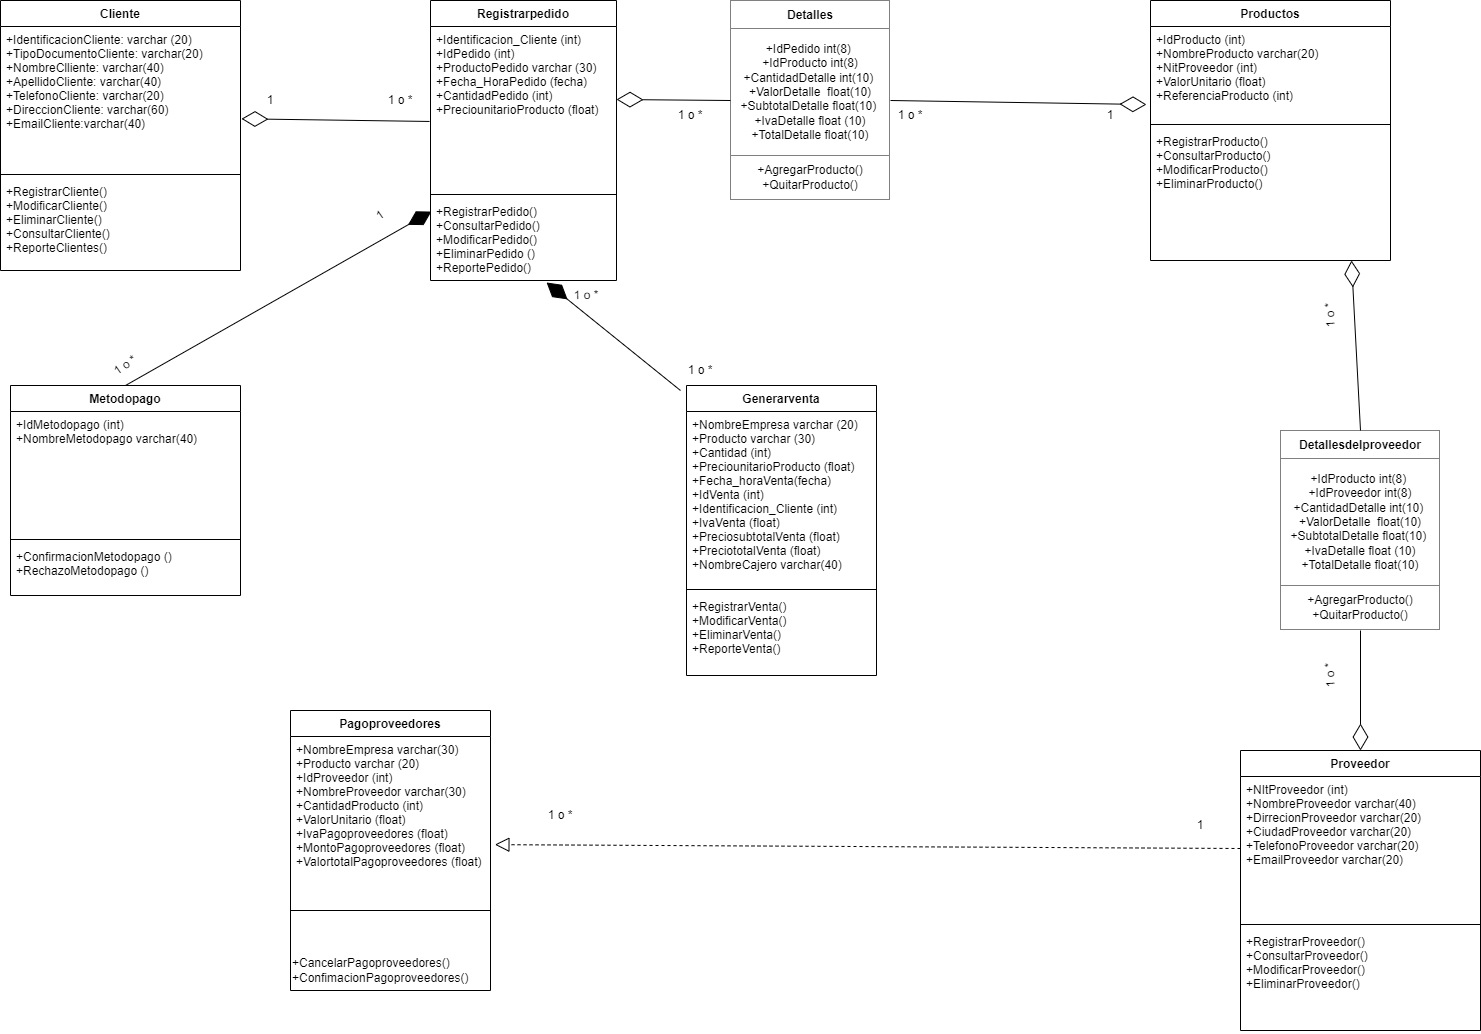

The diagram above was exported from draw.io. Its source (the exported page's mxGraphModel, read from the mxfile embedded in the PNG):
<mxGraphModel dx="1935" dy="417" grid="1" gridSize="10" guides="1" tooltips="1" connect="1" arrows="1" fold="1" page="1" pageScale="1" pageWidth="827" pageHeight="1169" math="0" shadow="0">
  <root>
    <mxCell id="WIyWlLk6GJQsqaUBKTNV-0" />
    <mxCell id="WIyWlLk6GJQsqaUBKTNV-1" parent="WIyWlLk6GJQsqaUBKTNV-0" />
    <mxCell id="rxSuxW7WZvEp2mp4e7Ss-15" value="Cliente" style="swimlane;fontStyle=1;align=center;verticalAlign=top;childLayout=stackLayout;horizontal=1;startSize=26;horizontalStack=0;resizeParent=1;resizeParentMax=0;resizeLast=0;collapsible=1;marginBottom=0;" parent="WIyWlLk6GJQsqaUBKTNV-1" vertex="1">
      <mxGeometry x="-210" y="80" width="240" height="270" as="geometry" />
    </mxCell>
    <mxCell id="rxSuxW7WZvEp2mp4e7Ss-16" value="+IdentificacionCliente: varchar (20) &#10;+TipoDocumentoCliente: varchar(20) &#10;+NombreClliente: varchar(40) &#10;+ApellidoCliente: varchar(40) &#10;+TelefonoCliente: varchar(20) &#10;+DireccionCliente: varchar(60) &#10;+EmailCliente:varchar(40)&#10;&#10;" style="text;strokeColor=none;fillColor=none;align=left;verticalAlign=top;spacingLeft=4;spacingRight=4;overflow=hidden;rotatable=0;points=[[0,0.5],[1,0.5]];portConstraint=eastwest;" parent="rxSuxW7WZvEp2mp4e7Ss-15" vertex="1">
      <mxGeometry y="26" width="240" height="144" as="geometry" />
    </mxCell>
    <mxCell id="rxSuxW7WZvEp2mp4e7Ss-17" value="" style="line;strokeWidth=1;fillColor=none;align=left;verticalAlign=middle;spacingTop=-1;spacingLeft=3;spacingRight=3;rotatable=0;labelPosition=right;points=[];portConstraint=eastwest;strokeColor=inherit;" parent="rxSuxW7WZvEp2mp4e7Ss-15" vertex="1">
      <mxGeometry y="170" width="240" height="8" as="geometry" />
    </mxCell>
    <mxCell id="rxSuxW7WZvEp2mp4e7Ss-18" value="+RegistrarCliente() &#10;+ModificarCliente() &#10;+EliminarCliente() &#10;+ConsultarCliente() &#10;+ReporteClientes()&#10;" style="text;strokeColor=none;fillColor=none;align=left;verticalAlign=top;spacingLeft=4;spacingRight=4;overflow=hidden;rotatable=0;points=[[0,0.5],[1,0.5]];portConstraint=eastwest;" parent="rxSuxW7WZvEp2mp4e7Ss-15" vertex="1">
      <mxGeometry y="178" width="240" height="92" as="geometry" />
    </mxCell>
    <mxCell id="rxSuxW7WZvEp2mp4e7Ss-19" value="Productos" style="swimlane;fontStyle=1;align=center;verticalAlign=top;childLayout=stackLayout;horizontal=1;startSize=26;horizontalStack=0;resizeParent=1;resizeParentMax=0;resizeLast=0;collapsible=1;marginBottom=0;" parent="WIyWlLk6GJQsqaUBKTNV-1" vertex="1">
      <mxGeometry x="940" y="80" width="240" height="260" as="geometry" />
    </mxCell>
    <mxCell id="rxSuxW7WZvEp2mp4e7Ss-20" value="+IdProducto (int) &#10;+NombreProducto varchar(20) &#10;+NitProveedor (int) &#10;+ValorUnitario (float) &#10;+ReferenciaProducto (int) &#10;&#10;" style="text;strokeColor=none;fillColor=none;align=left;verticalAlign=top;spacingLeft=4;spacingRight=4;overflow=hidden;rotatable=0;points=[[0,0.5],[1,0.5]];portConstraint=eastwest;" parent="rxSuxW7WZvEp2mp4e7Ss-19" vertex="1">
      <mxGeometry y="26" width="240" height="94" as="geometry" />
    </mxCell>
    <mxCell id="rxSuxW7WZvEp2mp4e7Ss-21" value="" style="line;strokeWidth=1;fillColor=none;align=left;verticalAlign=middle;spacingTop=-1;spacingLeft=3;spacingRight=3;rotatable=0;labelPosition=right;points=[];portConstraint=eastwest;strokeColor=inherit;" parent="rxSuxW7WZvEp2mp4e7Ss-19" vertex="1">
      <mxGeometry y="120" width="240" height="8" as="geometry" />
    </mxCell>
    <mxCell id="rxSuxW7WZvEp2mp4e7Ss-22" value="+RegistrarProducto() &#10;+ConsultarProducto() &#10;+ModificarProducto() &#10;+EliminarProducto()&#10;" style="text;strokeColor=none;fillColor=none;align=left;verticalAlign=top;spacingLeft=4;spacingRight=4;overflow=hidden;rotatable=0;points=[[0,0.5],[1,0.5]];portConstraint=eastwest;" parent="rxSuxW7WZvEp2mp4e7Ss-19" vertex="1">
      <mxGeometry y="128" width="240" height="132" as="geometry" />
    </mxCell>
    <mxCell id="rxSuxW7WZvEp2mp4e7Ss-23" value="Proveedor" style="swimlane;fontStyle=1;align=center;verticalAlign=top;childLayout=stackLayout;horizontal=1;startSize=26;horizontalStack=0;resizeParent=1;resizeParentMax=0;resizeLast=0;collapsible=1;marginBottom=0;" parent="WIyWlLk6GJQsqaUBKTNV-1" vertex="1">
      <mxGeometry x="1030" y="830" width="240" height="280" as="geometry" />
    </mxCell>
    <mxCell id="rxSuxW7WZvEp2mp4e7Ss-24" value="+NItProveedor (int) &#10;+NombreProveedor varchar(40) &#10;+DirrecionProveedor varchar(20) &#10;+CiudadProveedor varchar(20) &#10;+TelefonoProveedor varchar(20) &#10;+EmailProveedor varchar(20)&#10;&#10;&#10;" style="text;strokeColor=none;fillColor=none;align=left;verticalAlign=top;spacingLeft=4;spacingRight=4;overflow=hidden;rotatable=0;points=[[0,0.5],[1,0.5]];portConstraint=eastwest;" parent="rxSuxW7WZvEp2mp4e7Ss-23" vertex="1">
      <mxGeometry y="26" width="240" height="144" as="geometry" />
    </mxCell>
    <mxCell id="rxSuxW7WZvEp2mp4e7Ss-25" value="" style="line;strokeWidth=1;fillColor=none;align=left;verticalAlign=middle;spacingTop=-1;spacingLeft=3;spacingRight=3;rotatable=0;labelPosition=right;points=[];portConstraint=eastwest;strokeColor=inherit;" parent="rxSuxW7WZvEp2mp4e7Ss-23" vertex="1">
      <mxGeometry y="170" width="240" height="8" as="geometry" />
    </mxCell>
    <mxCell id="rxSuxW7WZvEp2mp4e7Ss-26" value="+RegistrarProveedor() &#10;+ConsultarProveedor() &#10;+ModificarProveedor() &#10;+EliminarProveedor()&#10;" style="text;strokeColor=none;fillColor=none;align=left;verticalAlign=top;spacingLeft=4;spacingRight=4;overflow=hidden;rotatable=0;points=[[0,0.5],[1,0.5]];portConstraint=eastwest;" parent="rxSuxW7WZvEp2mp4e7Ss-23" vertex="1">
      <mxGeometry y="178" width="240" height="102" as="geometry" />
    </mxCell>
    <mxCell id="rxSuxW7WZvEp2mp4e7Ss-27" value="Metodopago" style="swimlane;fontStyle=1;align=center;verticalAlign=top;childLayout=stackLayout;horizontal=1;startSize=26;horizontalStack=0;resizeParent=1;resizeParentMax=0;resizeLast=0;collapsible=1;marginBottom=0;" parent="WIyWlLk6GJQsqaUBKTNV-1" vertex="1">
      <mxGeometry x="-200" y="465" width="230" height="210" as="geometry" />
    </mxCell>
    <mxCell id="rxSuxW7WZvEp2mp4e7Ss-28" value="+IdMetodopago (int)  &#10;+NombreMetodopago varchar(40)" style="text;strokeColor=none;fillColor=none;align=left;verticalAlign=top;spacingLeft=4;spacingRight=4;overflow=hidden;rotatable=0;points=[[0,0.5],[1,0.5]];portConstraint=eastwest;" parent="rxSuxW7WZvEp2mp4e7Ss-27" vertex="1">
      <mxGeometry y="26" width="230" height="124" as="geometry" />
    </mxCell>
    <mxCell id="rxSuxW7WZvEp2mp4e7Ss-29" value="" style="line;strokeWidth=1;fillColor=none;align=left;verticalAlign=middle;spacingTop=-1;spacingLeft=3;spacingRight=3;rotatable=0;labelPosition=right;points=[];portConstraint=eastwest;strokeColor=inherit;" parent="rxSuxW7WZvEp2mp4e7Ss-27" vertex="1">
      <mxGeometry y="150" width="230" height="8" as="geometry" />
    </mxCell>
    <mxCell id="rxSuxW7WZvEp2mp4e7Ss-30" value="+ConfirmacionMetodopago () &#10;+RechazoMetodopago ()&#10;" style="text;strokeColor=none;fillColor=none;align=left;verticalAlign=top;spacingLeft=4;spacingRight=4;overflow=hidden;rotatable=0;points=[[0,0.5],[1,0.5]];portConstraint=eastwest;" parent="rxSuxW7WZvEp2mp4e7Ss-27" vertex="1">
      <mxGeometry y="158" width="230" height="52" as="geometry" />
    </mxCell>
    <mxCell id="rxSuxW7WZvEp2mp4e7Ss-31" value="Generarventa" style="swimlane;fontStyle=1;align=center;verticalAlign=top;childLayout=stackLayout;horizontal=1;startSize=26;horizontalStack=0;resizeParent=1;resizeParentMax=0;resizeLast=0;collapsible=1;marginBottom=0;" parent="WIyWlLk6GJQsqaUBKTNV-1" vertex="1">
      <mxGeometry x="476" y="465" width="190" height="290" as="geometry" />
    </mxCell>
    <mxCell id="rxSuxW7WZvEp2mp4e7Ss-32" value="+NombreEmpresa varchar (20) &#10;+Producto varchar (30) &#10;+Cantidad (int) &#10;+PreciounitarioProducto (float) &#10;+Fecha_horaVenta(fecha) &#10;+IdVenta (int) &#10;+Identificacion_Cliente (int) &#10;+IvaVenta (float) &#10;+PreciosubtotalVenta (float) &#10;+PreciototalVenta (float) &#10;+NombreCajero varchar(40)&#10;&#10;" style="text;strokeColor=none;fillColor=none;align=left;verticalAlign=top;spacingLeft=4;spacingRight=4;overflow=hidden;rotatable=0;points=[[0,0.5],[1,0.5]];portConstraint=eastwest;" parent="rxSuxW7WZvEp2mp4e7Ss-31" vertex="1">
      <mxGeometry y="26" width="190" height="174" as="geometry" />
    </mxCell>
    <mxCell id="rxSuxW7WZvEp2mp4e7Ss-33" value="" style="line;strokeWidth=1;fillColor=none;align=left;verticalAlign=middle;spacingTop=-1;spacingLeft=3;spacingRight=3;rotatable=0;labelPosition=right;points=[];portConstraint=eastwest;strokeColor=inherit;" parent="rxSuxW7WZvEp2mp4e7Ss-31" vertex="1">
      <mxGeometry y="200" width="190" height="8" as="geometry" />
    </mxCell>
    <mxCell id="rxSuxW7WZvEp2mp4e7Ss-34" value="+RegistrarVenta() &#10;+ModificarVenta() &#10;+EliminarVenta() &#10;+ReporteVenta()&#10;" style="text;strokeColor=none;fillColor=none;align=left;verticalAlign=top;spacingLeft=4;spacingRight=4;overflow=hidden;rotatable=0;points=[[0,0.5],[1,0.5]];portConstraint=eastwest;" parent="rxSuxW7WZvEp2mp4e7Ss-31" vertex="1">
      <mxGeometry y="208" width="190" height="82" as="geometry" />
    </mxCell>
    <mxCell id="rxSuxW7WZvEp2mp4e7Ss-35" value="Registrarpedido" style="swimlane;fontStyle=1;align=center;verticalAlign=top;childLayout=stackLayout;horizontal=1;startSize=26;horizontalStack=0;resizeParent=1;resizeParentMax=0;resizeLast=0;collapsible=1;marginBottom=0;" parent="WIyWlLk6GJQsqaUBKTNV-1" vertex="1">
      <mxGeometry x="220" y="80" width="186" height="280" as="geometry" />
    </mxCell>
    <mxCell id="rxSuxW7WZvEp2mp4e7Ss-36" value="+Identificacion_Cliente (int) &#10;+IdPedido (int) &#10;+ProductoPedido varchar (30) &#10;+Fecha_HoraPedido (fecha) &#10;+CantidadPedido (int) &#10;+PreciounitarioProducto (float)&#10;&#10;&#10;" style="text;strokeColor=none;fillColor=none;align=left;verticalAlign=top;spacingLeft=4;spacingRight=4;overflow=hidden;rotatable=0;points=[[0,0.5],[1,0.5]];portConstraint=eastwest;" parent="rxSuxW7WZvEp2mp4e7Ss-35" vertex="1">
      <mxGeometry y="26" width="186" height="164" as="geometry" />
    </mxCell>
    <mxCell id="rxSuxW7WZvEp2mp4e7Ss-37" value="" style="line;strokeWidth=1;fillColor=none;align=left;verticalAlign=middle;spacingTop=-1;spacingLeft=3;spacingRight=3;rotatable=0;labelPosition=right;points=[];portConstraint=eastwest;strokeColor=inherit;" parent="rxSuxW7WZvEp2mp4e7Ss-35" vertex="1">
      <mxGeometry y="190" width="186" height="8" as="geometry" />
    </mxCell>
    <mxCell id="rxSuxW7WZvEp2mp4e7Ss-38" value="+RegistrarPedido() &#10;+ConsultarPedido() &#10;+ModificarPedido() &#10;+EliminarPedido () &#10;+ReportePedido()" style="text;strokeColor=none;fillColor=none;align=left;verticalAlign=top;spacingLeft=4;spacingRight=4;overflow=hidden;rotatable=0;points=[[0,0.5],[1,0.5]];portConstraint=eastwest;" parent="rxSuxW7WZvEp2mp4e7Ss-35" vertex="1">
      <mxGeometry y="198" width="186" height="82" as="geometry" />
    </mxCell>
    <mxCell id="rxSuxW7WZvEp2mp4e7Ss-39" value="Pagoproveedores" style="swimlane;fontStyle=1;align=center;verticalAlign=top;childLayout=stackLayout;horizontal=1;startSize=26;horizontalStack=0;resizeParent=1;resizeParentMax=0;resizeLast=0;collapsible=1;marginBottom=0;" parent="WIyWlLk6GJQsqaUBKTNV-1" vertex="1">
      <mxGeometry x="80" y="790" width="200" height="280" as="geometry" />
    </mxCell>
    <mxCell id="rxSuxW7WZvEp2mp4e7Ss-40" value="+NombreEmpresa varchar(30) &#10;+Producto varchar (20) &#10;+IdProveedor (int) &#10;+NombreProveedor varchar(30) &#10;+CantidadProducto (int) &#10;+ValorUnitario (float) &#10;+IvaPagoproveedores (float) &#10;+MontoPagoproveedores (float)  &#10;+ValortotalPagoproveedores (float)&#10;&#10;" style="text;strokeColor=none;fillColor=none;align=left;verticalAlign=top;spacingLeft=4;spacingRight=4;overflow=hidden;rotatable=0;points=[[0,0.5],[1,0.5]];portConstraint=eastwest;" parent="rxSuxW7WZvEp2mp4e7Ss-39" vertex="1">
      <mxGeometry y="26" width="200" height="134" as="geometry" />
    </mxCell>
    <mxCell id="rxSuxW7WZvEp2mp4e7Ss-41" value="" style="line;strokeWidth=1;fillColor=none;align=left;verticalAlign=middle;spacingTop=-1;spacingLeft=3;spacingRight=3;rotatable=0;labelPosition=right;points=[];portConstraint=eastwest;strokeColor=inherit;" parent="rxSuxW7WZvEp2mp4e7Ss-39" vertex="1">
      <mxGeometry y="160" width="200" height="80" as="geometry" />
    </mxCell>
    <mxCell id="rxSuxW7WZvEp2mp4e7Ss-44" value="&lt;div align=&quot;left&quot;&gt;&lt;font style=&quot;vertical-align: inherit;&quot;&gt;&lt;font style=&quot;vertical-align: inherit;&quot;&gt;+CancelarPagoproveedores()&lt;/font&gt;&lt;/font&gt;&lt;/div&gt;&lt;div align=&quot;left&quot;&gt;&lt;font style=&quot;vertical-align: inherit;&quot;&gt;&lt;font style=&quot;vertical-align: inherit;&quot;&gt;+ConfimacionPagoproveedores()&lt;/font&gt;&lt;/font&gt;&lt;br&gt;&lt;/div&gt;" style="text;html=1;align=left;verticalAlign=middle;resizable=0;points=[];autosize=1;strokeColor=none;fillColor=none;" parent="rxSuxW7WZvEp2mp4e7Ss-39" vertex="1">
      <mxGeometry y="240" width="200" height="40" as="geometry" />
    </mxCell>
    <mxCell id="O6F7d49XxOv8L2L1edOC-1" value="" style="endArrow=diamondThin;endFill=1;endSize=24;html=1;rounded=0;entryX=0.624;entryY=1.024;entryDx=0;entryDy=0;entryPerimeter=0;" parent="WIyWlLk6GJQsqaUBKTNV-1" target="rxSuxW7WZvEp2mp4e7Ss-38" edge="1">
      <mxGeometry width="160" relative="1" as="geometry">
        <mxPoint x="470" y="470" as="sourcePoint" />
        <mxPoint x="731" y="450" as="targetPoint" />
        <Array as="points" />
      </mxGeometry>
    </mxCell>
    <mxCell id="O6F7d49XxOv8L2L1edOC-3" value="" style="endArrow=block;dashed=1;endFill=0;endSize=12;html=1;rounded=0;entryX=1.022;entryY=0.807;entryDx=0;entryDy=0;entryPerimeter=0;exitX=0;exitY=0.5;exitDx=0;exitDy=0;" parent="WIyWlLk6GJQsqaUBKTNV-1" source="rxSuxW7WZvEp2mp4e7Ss-24" target="rxSuxW7WZvEp2mp4e7Ss-40" edge="1">
      <mxGeometry width="160" relative="1" as="geometry">
        <mxPoint x="540" y="800" as="sourcePoint" />
        <mxPoint x="700" y="800" as="targetPoint" />
      </mxGeometry>
    </mxCell>
    <mxCell id="3U8VoCjfZNV3qH5VqqLj-0" value="1 o *" style="text;html=1;strokeColor=none;fillColor=none;align=center;verticalAlign=middle;whiteSpace=wrap;rounded=0;" parent="WIyWlLk6GJQsqaUBKTNV-1" vertex="1">
      <mxGeometry x="320" y="880" width="60" height="30" as="geometry" />
    </mxCell>
    <mxCell id="3U8VoCjfZNV3qH5VqqLj-1" value="1" style="text;html=1;strokeColor=none;fillColor=none;align=center;verticalAlign=middle;whiteSpace=wrap;rounded=0;" parent="WIyWlLk6GJQsqaUBKTNV-1" vertex="1">
      <mxGeometry x="960" y="890" width="60" height="30" as="geometry" />
    </mxCell>
    <mxCell id="3U8VoCjfZNV3qH5VqqLj-4" value="1 o *" style="text;html=1;strokeColor=none;fillColor=none;align=center;verticalAlign=middle;whiteSpace=wrap;rounded=0;rotation=0;" parent="WIyWlLk6GJQsqaUBKTNV-1" vertex="1">
      <mxGeometry x="460" y="435" width="60" height="30" as="geometry" />
    </mxCell>
    <mxCell id="3U8VoCjfZNV3qH5VqqLj-5" value="1 o *" style="text;html=1;strokeColor=none;fillColor=none;align=center;verticalAlign=middle;whiteSpace=wrap;rounded=0;rotation=-1;" parent="WIyWlLk6GJQsqaUBKTNV-1" vertex="1">
      <mxGeometry x="346" y="360" width="60" height="30" as="geometry" />
    </mxCell>
    <mxCell id="3U8VoCjfZNV3qH5VqqLj-6" value="1 o *" style="text;html=1;strokeColor=none;fillColor=none;align=center;verticalAlign=middle;whiteSpace=wrap;rounded=0;rotation=-94;" parent="WIyWlLk6GJQsqaUBKTNV-1" vertex="1">
      <mxGeometry x="1090" y="380" width="60" height="30" as="geometry" />
    </mxCell>
    <mxCell id="3U8VoCjfZNV3qH5VqqLj-7" value="1 o *" style="text;html=1;strokeColor=none;fillColor=none;align=center;verticalAlign=middle;whiteSpace=wrap;rounded=0;rotation=-94;" parent="WIyWlLk6GJQsqaUBKTNV-1" vertex="1">
      <mxGeometry x="1090" y="740" width="60" height="30" as="geometry" />
    </mxCell>
    <mxCell id="3U8VoCjfZNV3qH5VqqLj-8" value="1" style="text;html=1;strokeColor=none;fillColor=none;align=center;verticalAlign=middle;whiteSpace=wrap;rounded=0;" parent="WIyWlLk6GJQsqaUBKTNV-1" vertex="1">
      <mxGeometry x="30" y="165" width="60" height="30" as="geometry" />
    </mxCell>
    <mxCell id="3U8VoCjfZNV3qH5VqqLj-9" value="1 o *" style="text;html=1;strokeColor=none;fillColor=none;align=center;verticalAlign=middle;whiteSpace=wrap;rounded=0;" parent="WIyWlLk6GJQsqaUBKTNV-1" vertex="1">
      <mxGeometry x="160" y="165" width="60" height="30" as="geometry" />
    </mxCell>
    <mxCell id="3U8VoCjfZNV3qH5VqqLj-10" value="1 o *" style="text;html=1;strokeColor=none;fillColor=none;align=center;verticalAlign=middle;whiteSpace=wrap;rounded=0;" parent="WIyWlLk6GJQsqaUBKTNV-1" vertex="1">
      <mxGeometry x="450" y="180" width="60" height="30" as="geometry" />
    </mxCell>
    <mxCell id="3U8VoCjfZNV3qH5VqqLj-11" value="1 o *" style="text;html=1;strokeColor=none;fillColor=none;align=center;verticalAlign=middle;whiteSpace=wrap;rounded=0;" parent="WIyWlLk6GJQsqaUBKTNV-1" vertex="1">
      <mxGeometry x="670" y="180" width="60" height="30" as="geometry" />
    </mxCell>
    <mxCell id="JblUmOneZnxKSzh6_AqE-1" value="&lt;table border=&quot;1&quot; width=&quot;100%&quot; height=&quot;100%&quot; cellpadding=&quot;4&quot; style=&quot;width:100%;height:100%;border-collapse:collapse;&quot;&gt;&lt;tbody&gt;&lt;tr&gt;&lt;th align=&quot;center&quot;&gt;&lt;font style=&quot;vertical-align: inherit;&quot;&gt;&lt;font style=&quot;vertical-align: inherit;&quot;&gt;Detalles&lt;/font&gt;&lt;/font&gt;&lt;/th&gt;&lt;/tr&gt;&lt;tr&gt;&lt;td align=&quot;center&quot;&gt;+IdPedido int(8)&amp;nbsp;&lt;br&gt;+IdProducto int(8)&lt;br&gt;+CantidadDetalle int(10)&amp;nbsp;&lt;br&gt;+ValorDetalle&amp;nbsp; float(10)&lt;br&gt;+SubtotalDetalle float(10)&amp;nbsp;&lt;br&gt;+IvaDetalle float (10)&lt;br&gt;+TotalDetalle float(10)&lt;/td&gt;&lt;/tr&gt;&lt;tr&gt;&lt;td align=&quot;center&quot;&gt;+AgregarProducto()&lt;br&gt;+QuitarProducto()&lt;/td&gt;&lt;/tr&gt;&lt;/tbody&gt;&lt;/table&gt;" style="text;html=1;strokeColor=none;fillColor=none;overflow=fill;" parent="WIyWlLk6GJQsqaUBKTNV-1" vertex="1">
      <mxGeometry x="520" y="80" width="160" height="200" as="geometry" />
    </mxCell>
    <mxCell id="JblUmOneZnxKSzh6_AqE-2" value="&lt;table border=&quot;1&quot; width=&quot;100%&quot; height=&quot;100%&quot; cellpadding=&quot;4&quot; style=&quot;width:100%;height:100%;border-collapse:collapse;&quot;&gt;&lt;tbody&gt;&lt;tr&gt;&lt;th align=&quot;center&quot;&gt;&lt;font style=&quot;vertical-align: inherit;&quot;&gt;&lt;font style=&quot;vertical-align: inherit;&quot;&gt;Detallesdelproveedor&lt;/font&gt;&lt;/font&gt;&lt;/th&gt;&lt;/tr&gt;&lt;tr&gt;&lt;td align=&quot;center&quot;&gt;+IdProducto int(8)&amp;nbsp;&lt;br&gt;+IdProveedor int(8)&lt;br&gt;+CantidadDetalle int(10)&amp;nbsp;&lt;br&gt;+ValorDetalle&amp;nbsp; float(10)&lt;br&gt;+SubtotalDetalle float(10)&amp;nbsp;&lt;br&gt;+IvaDetalle float (10)&lt;br&gt;+TotalDetalle float(10)&lt;/td&gt;&lt;/tr&gt;&lt;tr&gt;&lt;td align=&quot;center&quot;&gt;+AgregarProducto()&lt;br&gt;+QuitarProducto()&lt;/td&gt;&lt;/tr&gt;&lt;/tbody&gt;&lt;/table&gt;" style="text;html=1;strokeColor=none;fillColor=none;overflow=fill;" parent="WIyWlLk6GJQsqaUBKTNV-1" vertex="1">
      <mxGeometry x="1070" y="510" width="160" height="200" as="geometry" />
    </mxCell>
    <mxCell id="nE6wy-bigAozB-i3t8CQ-8" value="" style="endArrow=diamondThin;endFill=0;endSize=24;html=1;rounded=0;entryX=1.004;entryY=0.641;entryDx=0;entryDy=0;entryPerimeter=0;exitX=-0.005;exitY=0.579;exitDx=0;exitDy=0;exitPerimeter=0;" parent="WIyWlLk6GJQsqaUBKTNV-1" source="rxSuxW7WZvEp2mp4e7Ss-36" target="rxSuxW7WZvEp2mp4e7Ss-16" edge="1">
      <mxGeometry width="160" relative="1" as="geometry">
        <mxPoint x="140" y="196.65924032140242" as="sourcePoint" />
        <mxPoint x="740" y="400" as="targetPoint" />
      </mxGeometry>
    </mxCell>
    <mxCell id="nE6wy-bigAozB-i3t8CQ-10" value="" style="endArrow=diamondThin;endFill=0;endSize=24;html=1;rounded=0;exitX=0;exitY=0.5;exitDx=0;exitDy=0;" parent="WIyWlLk6GJQsqaUBKTNV-1" source="JblUmOneZnxKSzh6_AqE-1" edge="1">
      <mxGeometry width="160" relative="1" as="geometry">
        <mxPoint x="506" y="179" as="sourcePoint" />
        <mxPoint x="406" y="179" as="targetPoint" />
      </mxGeometry>
    </mxCell>
    <mxCell id="nE6wy-bigAozB-i3t8CQ-11" value="" style="endArrow=diamondThin;endFill=0;endSize=24;html=1;rounded=0;entryX=-0.017;entryY=0.83;entryDx=0;entryDy=0;entryPerimeter=0;exitX=1;exitY=0.5;exitDx=0;exitDy=0;" parent="WIyWlLk6GJQsqaUBKTNV-1" source="JblUmOneZnxKSzh6_AqE-1" target="rxSuxW7WZvEp2mp4e7Ss-20" edge="1">
      <mxGeometry width="160" relative="1" as="geometry">
        <mxPoint x="580" y="320" as="sourcePoint" />
        <mxPoint x="740" y="320" as="targetPoint" />
      </mxGeometry>
    </mxCell>
    <mxCell id="nE6wy-bigAozB-i3t8CQ-12" value="" style="endArrow=diamondThin;endFill=0;endSize=24;html=1;rounded=0;exitX=0.5;exitY=0;exitDx=0;exitDy=0;" parent="WIyWlLk6GJQsqaUBKTNV-1" source="JblUmOneZnxKSzh6_AqE-2" edge="1">
      <mxGeometry width="160" relative="1" as="geometry">
        <mxPoint x="1141" y="500" as="sourcePoint" />
        <mxPoint x="1141" y="340" as="targetPoint" />
      </mxGeometry>
    </mxCell>
    <mxCell id="nE6wy-bigAozB-i3t8CQ-15" value="" style="endArrow=diamondThin;endFill=0;endSize=24;html=1;rounded=0;exitX=0.5;exitY=1;exitDx=0;exitDy=0;entryX=0.5;entryY=0;entryDx=0;entryDy=0;" parent="WIyWlLk6GJQsqaUBKTNV-1" source="JblUmOneZnxKSzh6_AqE-2" target="rxSuxW7WZvEp2mp4e7Ss-23" edge="1">
      <mxGeometry width="160" relative="1" as="geometry">
        <mxPoint x="1140" y="728.33" as="sourcePoint" />
        <mxPoint x="1300" y="728.33" as="targetPoint" />
      </mxGeometry>
    </mxCell>
    <mxCell id="ulZnEw9boGcOIavcHdsS-1" value="1" style="text;html=1;strokeColor=none;fillColor=none;align=center;verticalAlign=middle;whiteSpace=wrap;rounded=0;" parent="WIyWlLk6GJQsqaUBKTNV-1" vertex="1">
      <mxGeometry x="870" y="180" width="60" height="30" as="geometry" />
    </mxCell>
    <mxCell id="ulZnEw9boGcOIavcHdsS-5" value="" style="endArrow=diamondThin;endFill=1;endSize=24;html=1;rounded=0;entryX=0.005;entryY=0.159;entryDx=0;entryDy=0;entryPerimeter=0;exitX=0.5;exitY=0;exitDx=0;exitDy=0;" parent="WIyWlLk6GJQsqaUBKTNV-1" source="rxSuxW7WZvEp2mp4e7Ss-27" target="rxSuxW7WZvEp2mp4e7Ss-38" edge="1">
      <mxGeometry width="160" relative="1" as="geometry">
        <mxPoint x="63.94" y="504.02" as="sourcePoint" />
        <mxPoint x="-69.99600000000015" y="395.98799999999994" as="targetPoint" />
        <Array as="points" />
      </mxGeometry>
    </mxCell>
    <mxCell id="ulZnEw9boGcOIavcHdsS-9" value="1" style="text;html=1;strokeColor=none;fillColor=none;align=center;verticalAlign=middle;whiteSpace=wrap;rounded=0;rotation=-35;" parent="WIyWlLk6GJQsqaUBKTNV-1" vertex="1">
      <mxGeometry x="140" y="280" width="60" height="30" as="geometry" />
    </mxCell>
    <mxCell id="ulZnEw9boGcOIavcHdsS-10" value="1 o *" style="text;html=1;strokeColor=none;fillColor=none;align=center;verticalAlign=middle;whiteSpace=wrap;rounded=0;rotation=-35;" parent="WIyWlLk6GJQsqaUBKTNV-1" vertex="1">
      <mxGeometry x="-115" y="430" width="60" height="30" as="geometry" />
    </mxCell>
  </root>
</mxGraphModel>